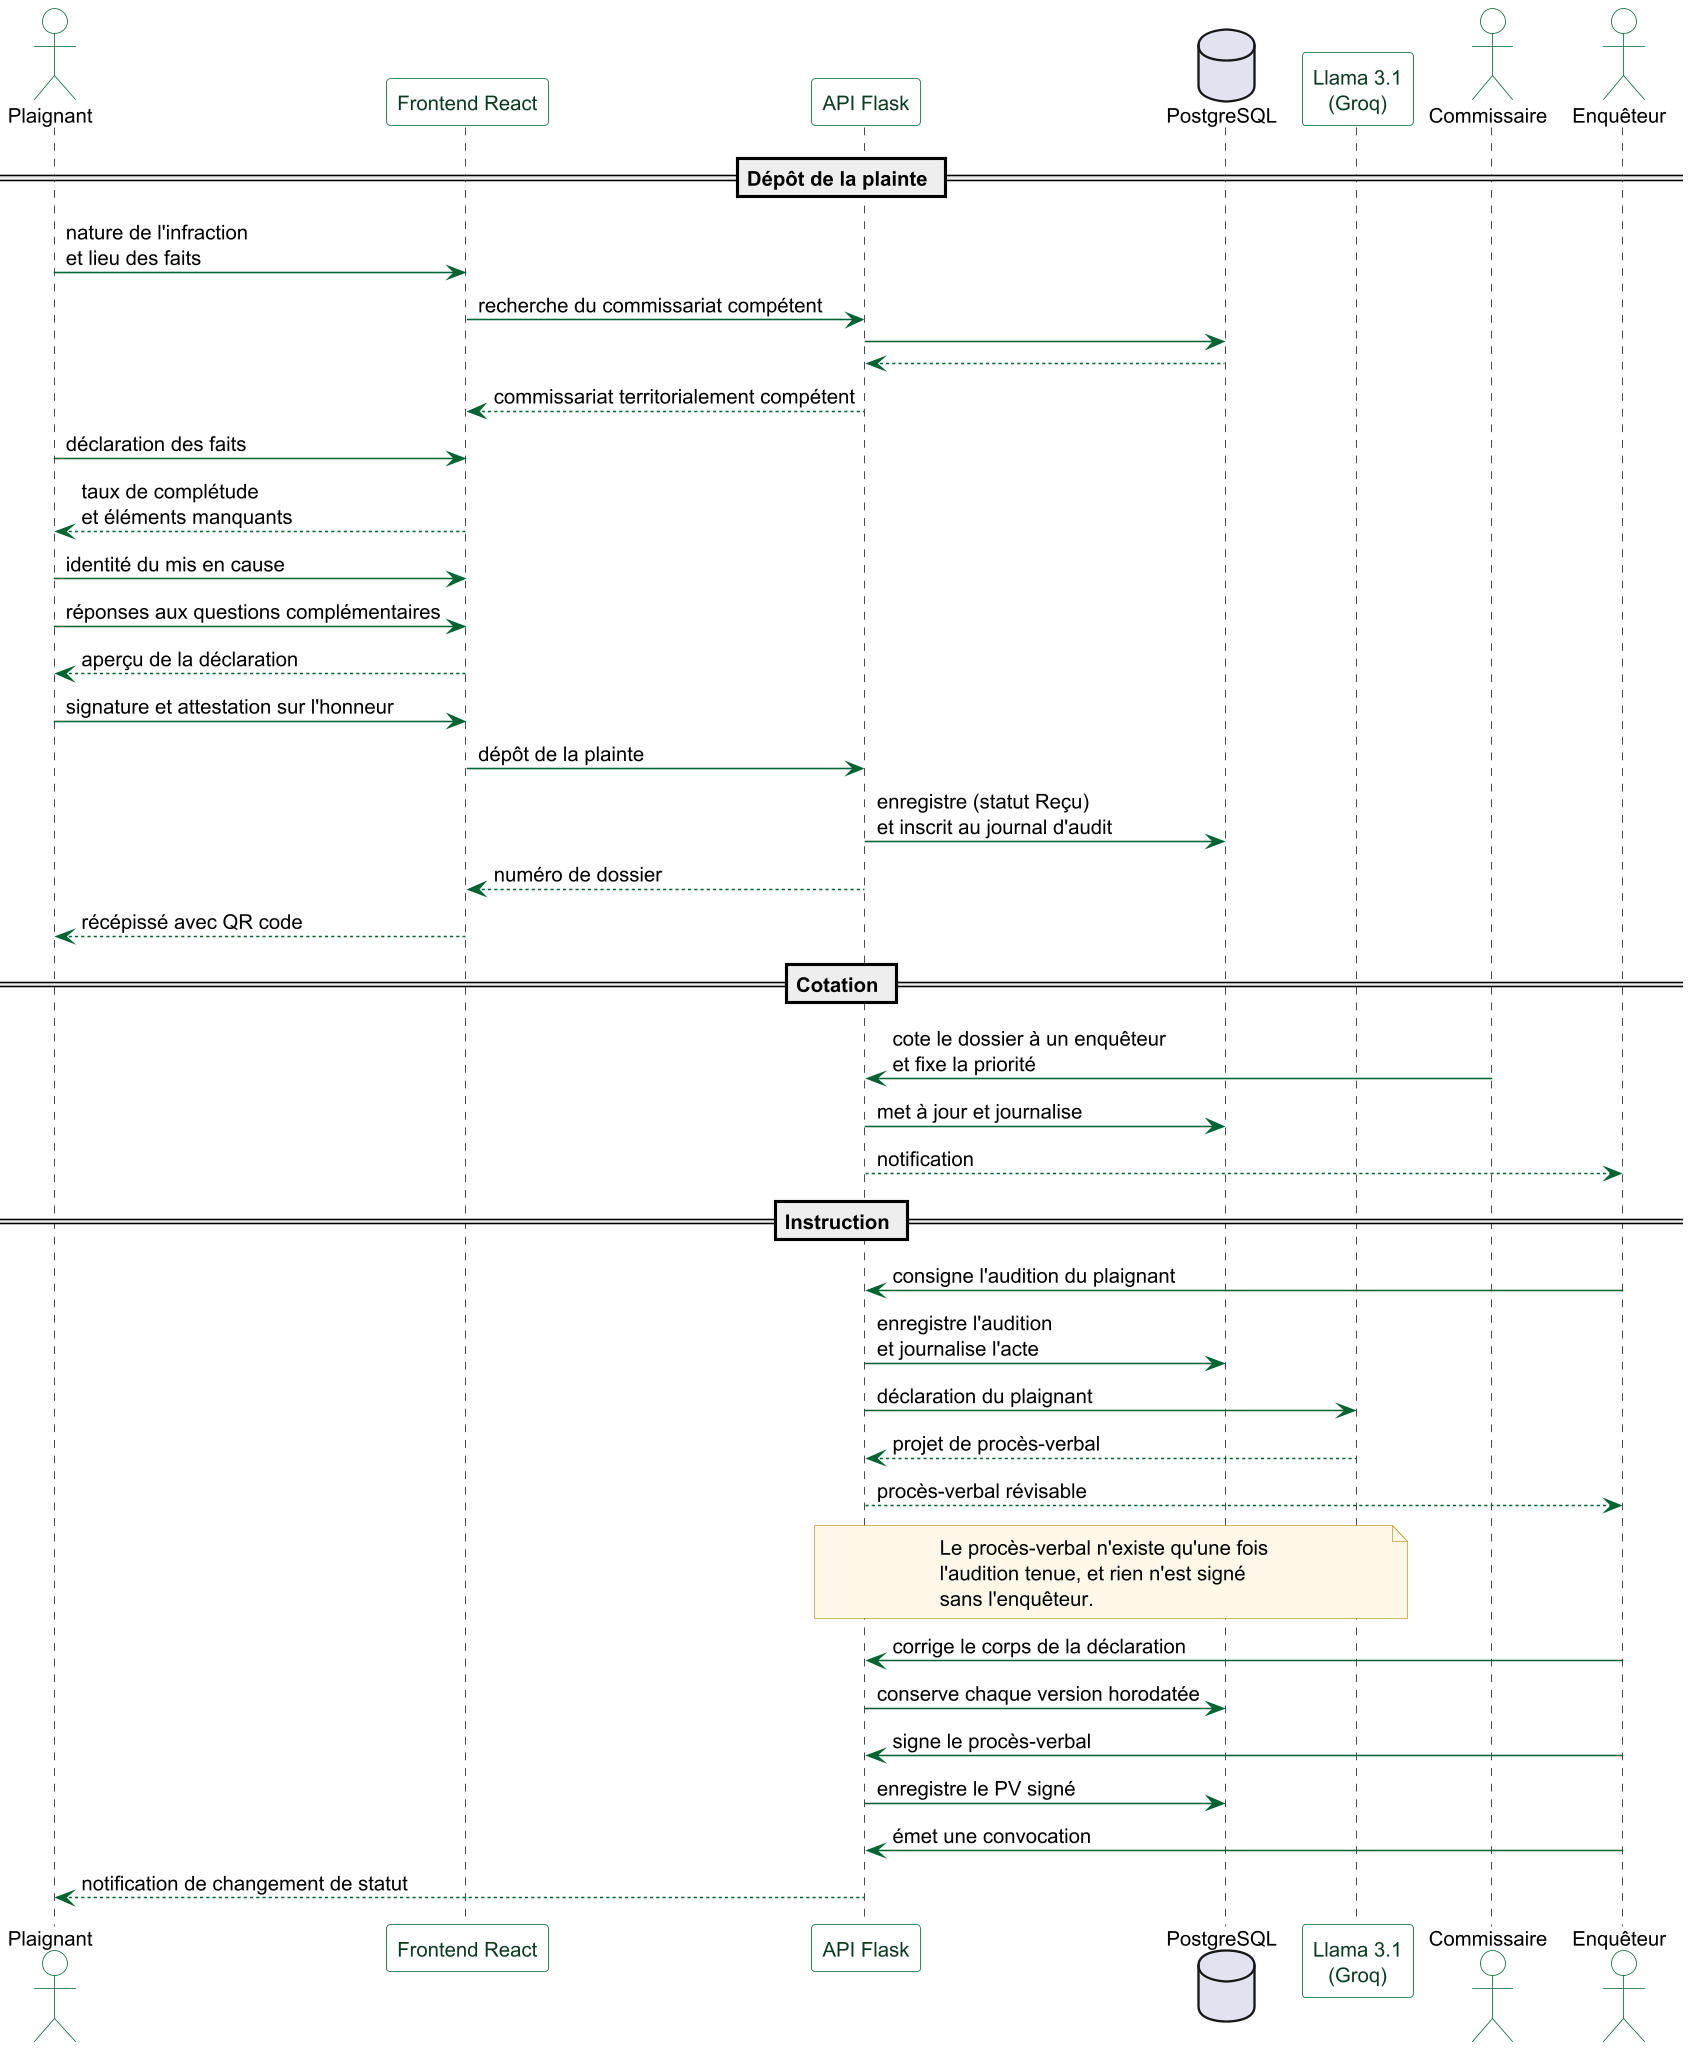

The diagram above was rendered by PlantUML. Its source (embedded in the PNG):
@startuml sequence
' ==============================================================
'  PlainteCam — Diagramme de séquence
'  Trois temps : dépôt de la plainte, cotation par le commissaire,
'  instruction par l'enquêteur.
'
'  Vocabulaire et enchaînement alignés sur l'application :
'   - le dépôt suit les 5 étapes réelles du formulaire ;
'   - le procès-verbal n'existe QU'UNE FOIS l'audition tenue
'     (règle pvExiste dans l'espace enquêteur) ;
'   - chaque correction du PV est horodatée et conservée.
'
'  COMPILATION
'    java -jar plantuml.jar -tpng -charset UTF-8 sequence.puml
' ==============================================================

skinparam dpi 150
skinparam backgroundColor #FFFFFF
skinparam shadowing false
skinparam defaultFontName Helvetica
skinparam defaultFontSize 13
skinparam ArrowColor #006432
skinparam sequenceMessageAlign left

skinparam participant {
  BorderColor #006432
  BackgroundColor #FFFFFF
  FontColor #0B3A22
}
skinparam actor {
  BorderColor #006432
  BackgroundColor #FFFFFF
}
skinparam note {
  BorderColor #C9A227
  BackgroundColor #FFF7E8
}

actor       "Plaignant"          as CIT
participant "Frontend React"     as FE
participant "API Flask"          as API
database    "PostgreSQL"         as DB
participant "Llama 3.1\n(Groq)"  as IA
actor       "Commissaire"        as COM
actor       "Enquêteur"          as ENQ

== Dépôt de la plainte ==

CIT -> FE  : nature de l'infraction\net lieu des faits
FE  -> API : recherche du commissariat compétent
API -> DB
DB  --> API
API --> FE : commissariat territorialement compétent

CIT -> FE  : déclaration des faits
FE  --> CIT : taux de complétude\net éléments manquants
CIT -> FE  : identité du mis en cause
CIT -> FE  : réponses aux questions complémentaires
FE  --> CIT : aperçu de la déclaration
CIT -> FE  : signature et attestation sur l'honneur

FE  -> API : dépôt de la plainte
API -> DB  : enregistre (statut Reçu)\net inscrit au journal d'audit
API --> FE : numéro de dossier
FE  --> CIT : récépissé avec QR code

== Cotation ==

COM -> API : cote le dossier à un enquêteur\net fixe la priorité
API -> DB  : met à jour et journalise
API --> ENQ : notification

== Instruction ==

ENQ -> API : consigne l'audition du plaignant
API -> DB  : enregistre l'audition\net journalise l'acte

API -> IA  : déclaration du plaignant
IA  --> API : projet de procès-verbal
API --> ENQ : procès-verbal révisable

note over API, IA
  Le procès-verbal n'existe qu'une fois
  l'audition tenue, et rien n'est signé
  sans l'enquêteur.
end note

ENQ -> API : corrige le corps de la déclaration
API -> DB  : conserve chaque version horodatée
ENQ -> API : signe le procès-verbal
API -> DB  : enregistre le PV signé

ENQ -> API : émet une convocation
API --> CIT : notification de changement de statut

@enduml